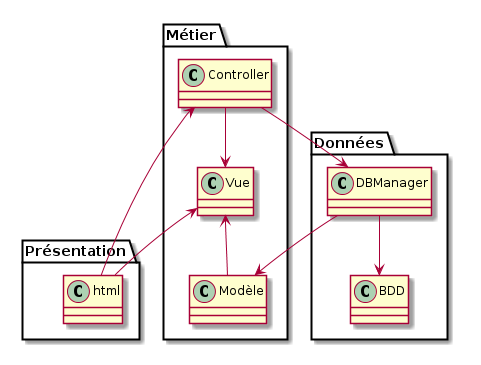

The diagram above was rendered by PlantUML. Its source (embedded in the PNG):
@startuml
package Métier{
	Métier.Controller --> Métier.Vue
	Métier.Controller --> Données.DBManager
	Métier.Vue <-- Métier.Modèle
}

package Données{
	Données.DBManager --> Métier.Modèle
	Données.DBManager --> Données.BDD
}

package Présentation{
	Présentation.html -u-> Métier.Controller
	Présentation.html -u-> Métier.Vue
}
@enduml